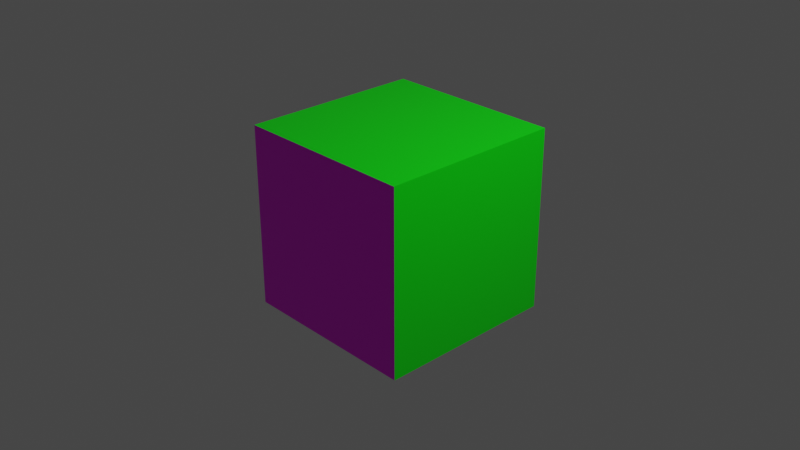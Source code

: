# Source: model.blend  (saved by Blender 2.80.75; exported with 4.5.12 LTS)
import bpy
from mathutils import Matrix  # noqa: F401  (used for matrix-valued properties, if any)

bpy.ops.wm.read_factory_settings(use_empty=True)
scene = bpy.context.scene
scene.name = 'Scene'

# ---- collections
col_collection = bpy.data.collections.new('Collection'); scene.collection.children.link(col_collection)

# ---- images (referenced by path relative to the original .blend; pixels are not part of the script)
import os
ASSET_DIR = os.environ.get("B2B_ASSET_DIR", "")  # directory of the original .blend (textures are referenced by path, not embedded)
HERE = os.path.dirname(os.path.abspath(__file__))  # packed textures are extracted next to this script under _unpacked/

def load_image(name, relpath, width, height, colorspace="sRGB"):
    """Load a texture the original file referenced (path relative to the .blend, or extracted next to this script)."""
    p = next((c for c in (os.path.join(HERE, relpath), os.path.join(ASSET_DIR, relpath)) if relpath and os.path.exists(c)), "")
    if p:
        img = bpy.data.images.load(p, check_existing=True)
        img.name = name
    else:  # same state as the original file: an image datablock whose file is absent (Cycles renders it pink)
        img = bpy.data.images.new(name, width, height)
        img.source = "FILE"
        img.filepath = "//" + (relpath or name)
    img.colorspace_settings.name = colorspace
    return img
img_screen_jpg = load_image('Screen.jpg', 'ori.png', 1024, 1024, 'sRGB')

# ---- materials (node trees are filled in below, after node groups)
mat_screen = bpy.data.materials.new('Screen')
mat_screen.use_transparent_shadow = False
mat_material = bpy.data.materials.new('Material')
mat_material.alpha_threshold = 0.0
mat_material.use_transparent_shadow = False
mat_material.line_color = (0.0, 0.0, 0.0, 1.0)

# ---- material node trees
mat_screen.use_nodes = True; mat_screen.node_tree.nodes.clear()
_N = mat_screen.node_tree.nodes; _L = mat_screen.node_tree.links
n0 = _N.new('ShaderNodeOutputMaterial'); n0.name = '材质输出'; n0.location = (240, 320)
n1 = _N.new('ShaderNodeBsdfPrincipled'); n1.name = '原理化BSDF'; n1.location = (-60, 320)
n1.distribution = 'GGX'
n1.subsurface_method = 'BURLEY'
n1.inputs[3].default_value = 1.45
n1.inputs[27].default_value = (0.0, 0.0, 0.0, 1.0)
n1.inputs[28].default_value = 1.0
n2 = _N.new('ShaderNodeTexImage'); n2.name = '图像纹理'; n2.location = (-440, 240)
n2.image = img_screen_jpg
_L.new(n1.outputs[0], n0.inputs[0])
_L.new(n2.outputs[0], n1.inputs[0])
n0.is_active_output = True
mat_material.use_nodes = True; mat_material.node_tree.nodes.clear()
_N = mat_material.node_tree.nodes; _L = mat_material.node_tree.links
n0 = _N.new('ShaderNodeOutputMaterial'); n0.name = 'Material Output'; n0.location = (300, 300)
n1 = _N.new('ShaderNodeBsdfPrincipled'); n1.name = 'Principled BSDF'; n1.location = (10, 300)
n1.distribution = 'GGX'
n1.subsurface_method = 'BURLEY'
n1.inputs[0].default_value = (0.0, 0.8, 0.002274, 1.0)
n1.inputs[2].default_value = 0.4
n1.inputs[3].default_value = 1.45
n1.inputs[27].default_value = (0.0, 0.0, 0.0, 1.0)
n1.inputs[28].default_value = 1.0
_L.new(n1.outputs[0], n0.inputs[0])
n0.is_active_output = True

# ---- world
world_world = bpy.data.worlds.new('World'); scene.world = world_world
world_world.use_nodes = True; world_world.node_tree.nodes.clear()
_N = world_world.node_tree.nodes; _L = world_world.node_tree.links
n0 = _N.new('ShaderNodeOutputWorld'); n0.name = 'World Output'; n0.location = (300, 300)
n1 = _N.new('ShaderNodeBackground'); n1.name = 'Background'; n1.location = (10, 300)
n1.inputs[0].default_value = (0.05088, 0.05088, 0.05088, 1.0)
_L.new(n1.outputs[0], n0.inputs[0])
n0.is_active_output = True
world_world.color = (0.05088, 0.05088, 0.05088)
world_world.use_sun_shadow = False
world_world.sun_shadow_jitter_overblur = 0.0

# ---- cameras
cam_camera = bpy.data.cameras.new('Camera')
cam_camera.clip_end = 100.0
cam_camera.ortho_scale = 7.314

# ---- lights
light_light = bpy.data.lights.new('Light', 'POINT')
light_light.transmission_factor = 0.0
light_light.energy = 1000.0
light_light.shadow_soft_size = 0.1
light_light.shadow_maximum_resolution = 0.006
light_light.use_absolute_resolution = True

# ---- meshes
me_cube = bpy.data.meshes.new('Cube')
me_cube.from_pydata([(1.0, 1.0, 1.0), (1.0, 1.0, -1.0), (1.0, -1.0, 1.0), (1.0, -1.0, -1.0), (-1.0, 1.0, 1.0), (-1.0, 1.0, -1.0), (-1.0, -1.0, 1.0), (-1.0, -1.0, -1.0)], [], [(0, 4, 6, 2), (3, 2, 6, 7), (7, 6, 4, 5), (5, 1, 3, 7), (1, 0, 2, 3), (5, 4, 0, 1)])
me_cube.polygons.foreach_set('material_index', [1, 1, 1, 1, 0, 1])
_uv = me_cube.uv_layers.new(name='UVMap')
_uv.uv.foreach_set('vector', [0.2937, 0.6667, 0.2937, 1.0, 4.376e-08, 1.0, 0.0, 0.6667, 0.2937, 0.6667, 0.2937, 0.3333, 0.5873, 0.3333, 0.5873, 0.6667, 0.5873, 0.3333, 0.2937, 0.3333, 0.2937, 3.974e-08, 0.5873, 0.0, 0.881, 0.3333, 0.5873, 0.3333, 0.5873, 2.98e-08, 0.881, 0.0, 9.384e-05, 0.9999, 9.391e-05, 9.384e-05, 1.006, 9.401e-05, 1.006, 0.9999, 0.2937, 0.6667, 3.501e-08, 0.6667, 0.0, 0.3333, 0.2937, 0.3333])
me_cube.materials.append(mat_screen)
me_cube.materials.append(mat_material)
me_cube.use_remesh_preserve_volume = False
me_cube.use_remesh_preserve_attributes = False
me_cube.use_mirror_vertex_groups = False
me_cube.update()

# ---- objects
ob_cube = bpy.data.objects.new('Cube', me_cube)
ob_light = bpy.data.objects.new('Light', light_light)
ob_camera = bpy.data.objects.new('Camera', cam_camera)

# ---- transforms, parenting, visibility, modifiers, constraints
ob_cube.location = (0.0, 0.0, 0.0)
ob_cube.rotation_euler = (0.0, 0.0, 4.712)
ob_cube.lock_rotations_4d = False
ob_cube.empty_display_type = 'ARROWS'
ob_cube.lineart.crease_threshold = 0.0
ob_light.location = (4.076, 1.005, 5.904)
ob_light.rotation_euler = (0.6503, 0.05522, 1.866)
ob_light.lock_rotations_4d = False
ob_light.empty_display_type = 'ARROWS'
ob_light.color = (0.0, 0.0, 0.0, 0.0)
ob_light.lineart.crease_threshold = 0.0
ob_camera.location = (7.359, -6.926, 4.958)
ob_camera.rotation_euler = (1.109, 0.0, 0.8149)
ob_camera.lock_rotations_4d = False
ob_camera.empty_display_type = 'ARROWS'
ob_camera.color = (0.0, 0.0, 0.0, 0.0)
ob_camera.display_type = 'WIRE'
ob_camera.lineart.crease_threshold = 0.0

# ---- collection membership
col_collection.objects.link(ob_cube)
col_collection.objects.link(ob_light)
col_collection.objects.link(ob_camera)

# ---- scene / render settings (as saved in the file)
scene.camera = ob_camera
scene.frame_start = 1; scene.frame_end = 60; scene.frame_set(30)
scene.render.engine = 'BLENDER_EEVEE_NEXT'
scene.render.image_settings.file_format = 'FFMPEG'
scene.render.image_settings.color_mode = 'RGB'
scene.render.fps = 60
scene.cycles.use_denoising = False
scene.cycles.samples = 128
scene.cycles.sampling_pattern = 'TABULATED_SOBOL'
scene.cycles.use_adaptive_sampling = False
scene.cycles.use_light_tree = False
scene.view_settings.view_transform = 'Filmic'
bpy.context.view_layer.update()
